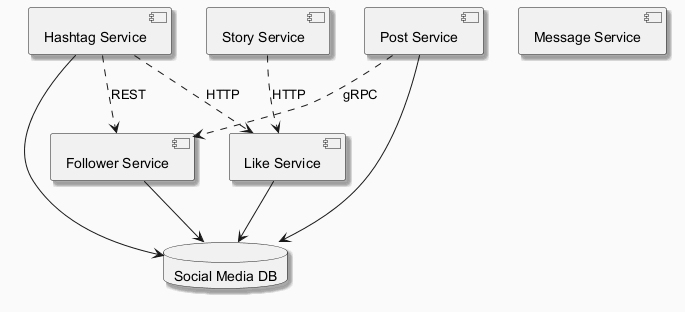

The diagram above was rendered by PlantUML. Its source (embedded in the PNG):
@startuml
skinparam backgroundColor #FAFAFA
skinparam classBackgroundColor #FFF3E0
skinparam classBorderColor #E65100
skinparam shadowing true
component "Hashtag Service" as C_HashtagService
component "Post Service" as C_PostService
component "Like Service" as C_LikeService
component "Message Service" as C_MessageService
component "Story Service" as C_StoryService
component "Follower Service" as C_FollowerService
database "Social Media DB" as DB_social_media
C_HashtagService --> DB_social_media
C_PostService --> DB_social_media
C_LikeService --> DB_social_media
C_FollowerService --> DB_social_media
C_PostService ..> C_FollowerService : gRPC
C_HashtagService ..> C_LikeService : HTTP
C_HashtagService ..> C_FollowerService : REST
C_StoryService ..> C_LikeService : HTTP
@enduml